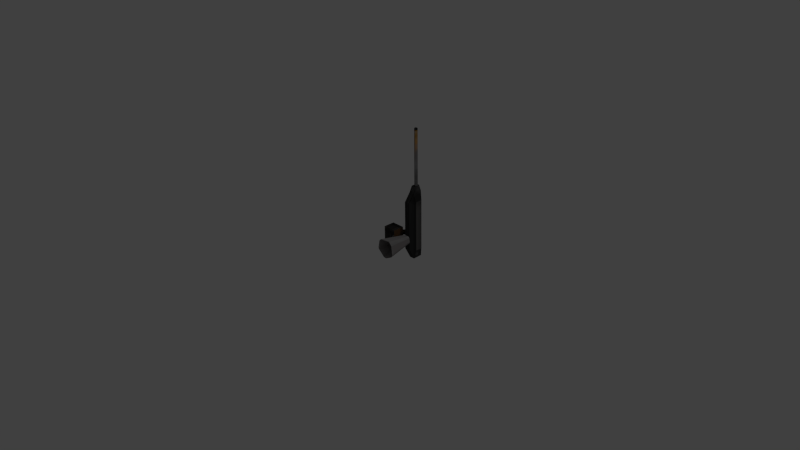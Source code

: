 # Source: small_gun_tutorial.blend  (saved by Blender 2.76.0; exported with 4.5.12 LTS)
import bpy
from mathutils import Matrix  # noqa: F401  (used for matrix-valued properties, if any)

bpy.ops.wm.read_factory_settings(use_empty=True)
scene = bpy.context.scene
scene.name = 'Scene'

# ---- collections
col_collection_1 = bpy.data.collections.new('Collection 1'); scene.collection.children.link(col_collection_1)

# ---- images (referenced by path relative to the original .blend; pixels are not part of the script)
import os
ASSET_DIR = os.environ.get("B2B_ASSET_DIR", "")  # directory of the original .blend (textures are referenced by path, not embedded)
HERE = os.path.dirname(os.path.abspath(__file__))  # packed textures are extracted next to this script under _unpacked/

def load_image(name, relpath, width, height, colorspace="sRGB"):
    """Load a texture the original file referenced (path relative to the .blend, or extracted next to this script)."""
    p = next((c for c in (os.path.join(HERE, relpath), os.path.join(ASSET_DIR, relpath)) if relpath and os.path.exists(c)), "")
    if p:
        img = bpy.data.images.load(p, check_existing=True)
        img.name = name
    else:  # same state as the original file: an image datablock whose file is absent (Cycles renders it pink)
        img = bpy.data.images.new(name, width, height)
        img.source = "FILE"
        img.filepath = "//" + (relpath or name)
    img.colorspace_settings.name = colorspace
    return img
img_small_turret_gun_start = load_image('small_turret_gun_start', '_unpacked/small_turret_gun_start.5d2ded4c.png', 2048, 2048, 'sRGB')

# ---- materials (node trees are filled in below, after node groups)
mat_sma___turret_gun_start = bpy.data.materials.new('sma--_turret_gun_start')
mat_sma___turret_gun_start.alpha_threshold = 0.0
mat_sma___turret_gun_start.roughness = 0.5

# ---- material node trees
mat_sma___turret_gun_start.use_nodes = True; mat_sma___turret_gun_start.node_tree.nodes.clear()
_N = mat_sma___turret_gun_start.node_tree.nodes; _L = mat_sma___turret_gun_start.node_tree.links
n0 = _N.new('ShaderNodeOutputMaterial'); n0.name = 'Вывод материала'; n0.location = (300, 300)
n1 = _N.new('ShaderNodeBsdfDiffuse'); n1.name = 'Диффузный BSDF'; n1.location = (10, 300)
n2 = _N.new('ShaderNodeTexImage'); n2.name = 'Изображение-текстура'; n2.location = (-180, 300)
n2.width = 140
n2.image = img_small_turret_gun_start
_L.new(n1.outputs[0], n0.inputs[0])
_L.new(n2.outputs[0], n1.inputs[0])
n0.is_active_output = True

# ---- world
world_world = bpy.data.worlds.new('World'); scene.world = world_world
world_world.color = (0.05088, 0.05088, 0.05088)
world_world.use_sun_shadow = False
world_world.sun_shadow_jitter_overblur = 0.0
world_world.cycles.sampling_method = 'NONE'
world_world.cycles.sample_map_resolution = 256

# ---- cameras
cam_camera = bpy.data.cameras.new('Camera')
cam_camera.clip_end = 100.0
cam_camera.lens = 35.0
cam_camera.sensor_width = 32.0
cam_camera.sensor_height = 18.0
cam_camera.ortho_scale = 7.314
cam_camera.dof.focus_distance = 0.0

# ---- lights
light_lamp = bpy.data.lights.new('Lamp', 'POINT')
light_lamp.transmission_factor = 0.0
light_lamp.cutoff_distance = 30.0
light_lamp.energy = 100.0
light_lamp.shadow_buffer_clip_start = 1.001
light_lamp.shadow_soft_size = 0.1
light_lamp.shadow_maximum_resolution = 0.006
light_lamp.use_absolute_resolution = True
light_lamp.cycles.use_multiple_importance_sampling = False

# ---- meshes
me_cube_001 = bpy.data.meshes.new('Cube.001')
me_cube_001.from_pydata([(-0.08754, -0.5095, 0.102), (-0.1042, -0.5095, 0.08722), (-0.1183, -0.5095, 0.06996), (-0.14, -0.5095, -0.03637), (-0.1338, -0.5095, -0.05777), (-0.03751, -0.5095, -0.1431), (-0.01551, -0.5095, -0.1467), (0.006765, -0.5095, -0.1467), (0.1029, -0.5095, -0.09624), (0.1155, -0.5095, -0.0779), (0.1251, -0.5095, -0.05777), (0.1096, -0.5095, 0.06996), (0.09547, -0.5095, 0.08722), (0.07879, -0.5095, 0.102), (0.05996, -0.5095, 0.1139), (-0.04364, -0.13, 0.04357), (-0.05151, -0.13, 0.03659), (-0.05816, -0.13, 0.02845), (-0.06841, -0.13, -0.02175), (-0.06548, -0.13, -0.03185), (-0.02002, -0.13, -0.07213), (-0.009634, -0.13, -0.07382), (0.0008838, -0.13, -0.07382), (0.04625, -0.13, -0.05001), (0.05222, -0.13, -0.04136), (0.05673, -0.13, -0.03185), (0.04941, -0.13, 0.02845), (0.04276, -0.13, 0.03659), (0.03489, -0.13, 0.04357), (0.026, -0.13, 0.04919), (-0.114, -0.2489, -0.1603), (-0.1122, -0.2489, 0.1241), (-0.114, -0.08989, -0.1603), (-0.114, -0.08989, 0.1241), (-0.3011, -0.08989, -0.1603), (-0.3011, -0.2489, -0.1603), (-0.3011, -0.2489, 0.1241), (-0.3011, -0.08989, 0.1241), (-0.3011, -0.1038, -0.1354), (-0.3011, -0.235, -0.1354), (-0.3011, -0.235, 0.09918), (-0.3011, -0.1038, 0.09918), (-0.3319, -0.1272, -0.09356), (-0.3319, -0.2116, -0.09356), (-0.3319, -0.2116, 0.05734), (-0.3319, -0.1272, 0.05734), (-0.1336, -0.08989, -0.1304), (-0.1336, -0.08989, 0.09421), (-0.2814, -0.08989, -0.1304), (-0.2814, -0.08989, 0.09421), (-0.1607, -0.05304, -0.08926), (-0.1607, -0.05304, 0.05304), (-0.2543, -0.05304, -0.08926), (-0.2543, -0.05304, 0.05304), (-0.194, -0.05304, -0.06796), (-0.194, -0.05304, 0.03174), (-0.2258, -0.05304, -0.06796), (-0.2258, -0.05304, 0.03174), (-0.194, -0.02302, -0.06796), (-0.194, -0.02302, 0.03174), (-0.2276, -0.02302, -0.06796), (-0.2276, -0.02302, 0.03174), (-0.198, -0.01447, -0.05324), (-0.198, -0.01447, 0.01702), (-0.2254, -0.01447, -0.05324), (-0.2254, -0.01447, 0.01702), (-0.1997, -0.001673, -0.05324), (-0.1997, -0.001673, 0.01702), (-0.2074, 0.00933, -0.05324), (-0.2074, 0.00933, 0.01702), (-0.18, 0.01342, -0.05324), (-0.18, 0.01342, 0.01702), (-0.1912, 0.02889, -0.05324), (-0.1912, 0.02889, 0.01702), (-0.1646, 0.02527, -0.05324), (-0.1646, 0.02527, 0.01702), (-0.1701, 0.04355, -0.05324), (-0.1701, 0.04355, 0.01702), (-0.1347, 0.03957, -0.05324), (-0.1347, 0.03957, 0.01702), (-0.1402, 0.05545, -0.05324), (-0.1402, 0.05545, 0.01702), (-0.1163, 0.03895, -0.05324), (-0.1163, 0.03895, 0.01702), (-0.1136, 0.05787, -0.05324), (-0.1136, 0.05787, 0.01702), (-0.1023, 0.03472, -0.05324), (-0.1023, 0.03472, 0.01702), (-0.0891, 0.05196, -0.05324), (-0.0891, 0.05196, 0.01702), (-0.08814, 0.02471, -0.05324), (-0.08814, 0.02471, 0.01702), (-0.07498, 0.03857, -0.05324), (-0.07498, 0.03857, 0.01702), (-0.05928, -0.005921, -0.05324), (-0.05928, -0.005921, 0.01702), (-0.04613, 0.007943, -0.05324), (-0.04613, 0.007943, 0.01702), (-0.2241, -0.008868, -0.0401), (-0.2241, -0.008868, 0.003886), (-0.2084, 0.01493, -0.0401), (-0.2084, 0.01493, 0.003886), (-0.1922, 0.03449, -0.0401), (-0.1922, 0.03449, 0.003886), (-0.1711, 0.04915, -0.0401), (-0.1711, 0.04915, 0.003886), (-0.1412, 0.06105, -0.0401), (-0.1412, 0.06105, 0.003886), (-0.1146, 0.06347, -0.0401), (-0.1146, 0.06347, 0.003886), (-0.09008, 0.05757, -0.0401), (-0.09008, 0.05757, 0.003886), (-0.07597, 0.04417, -0.0401), (-0.07597, 0.04417, 0.003886), (-0.04711, 0.01355, -0.0401), (-0.04711, 0.01355, 0.003886), (-0.2193, -0.001591, -0.02945), (-0.2193, -0.001591, -0.006762), (-0.2097, 0.02221, -0.02945), (-0.2097, 0.02221, -0.006762), (-0.1935, 0.04177, -0.02945), (-0.1935, 0.04177, -0.006762), (-0.1724, 0.05643, -0.02945), (-0.1724, 0.05643, -0.006762), (-0.1425, 0.06833, -0.02945), (-0.1425, 0.06833, -0.006762), (-0.1159, 0.07075, -0.02945), (-0.1159, 0.07075, -0.006762), (-0.09136, 0.06484, -0.02945), (-0.09136, 0.06484, -0.006762), (-0.07724, 0.05145, -0.02945), (-0.07724, 0.05145, -0.006762), (-0.04839, 0.02082, -0.02945), (-0.04839, 0.02082, -0.006762), (-0.03709, -0.0349, -0.3183), (0.03825, -0.0349, -0.3183), (-0.03825, 0.1015, -0.3183), (0.03132, 0.1015, -0.3183), (0.03132, 0.1015, 0.6413), (-0.03825, 0.1015, 0.6413), (0.03825, -0.0349, 0.6413), (-0.03709, -0.0349, 0.6413), (0.02319, 0.07677, 0.7273), (-0.02398, 0.07677, 0.7273), (0.02559, -0.01017, 0.7273), (-0.02304, -0.01017, 0.7273), (-0.03709, -0.1227, -0.1528), (-0.03709, -0.1227, 0.5225), (0.03825, -0.1227, 0.5225), (0.03825, -0.1227, -0.1528), (-0.06229, -0.01728, -0.194), (-0.06229, -0.01728, 0.5171), (-0.06315, 0.0838, 0.5171), (-0.06315, 0.0838, -0.194), (0.05796, 0.08586, -0.194), (0.05796, 0.08586, 0.5171), (0.06309, -0.01522, 0.5171), (0.06309, -0.01522, -0.194), (-0.006034, 0.05212, 1.517), (-0.006034, 0.05212, 0.7244), (-0.01143, 0.04626, 1.517), (-0.01143, 0.04626, 0.7244), (-0.01462, 0.03897, 1.517), (-0.01462, 0.03897, 0.7244), (0.00484, 0.009178, 1.517), (0.00484, 0.009178, 0.7244), (0.0128, 0.009178, 1.517), (0.0128, 0.009178, 0.7244), (0.02033, 0.01176, 1.517), (0.02033, 0.01176, 0.7244), (0.03227, 0.03897, 1.517), (0.03227, 0.03897, 0.7244), (0.02907, 0.04626, 1.517), (0.02907, 0.04626, 0.7244), (0.02368, 0.05212, 1.517), (0.02367, 0.05212, 0.7244)], [], [(15, 0, 14, 29), (2, 17, 18, 3), (4, 3, 18, 19), (9, 8, 23, 24), (11, 10, 25, 26), (10, 9, 24, 25), (19, 20, 4), (1, 0, 15, 16), (6, 5, 20, 21), (2, 1, 16, 17), (7, 6, 21, 22), (12, 11, 26, 27), (13, 12, 27, 28), (5, 4, 20), (14, 13, 28, 29), (7, 22, 23, 8), (22, 21, 20, 19, 18, 17, 16, 15, 29, 28, 27, 26, 25, 24, 23), (37, 33, 47, 49), (37, 34, 38, 41), (32, 30, 35, 34), (30, 31, 36, 35), (31, 33, 37, 36), (40, 41, 45, 44), (35, 36, 40, 39), (36, 37, 41, 40), (34, 35, 39, 38), (45, 42, 43, 44), (38, 39, 43, 42), (41, 38, 42, 45), (39, 40, 44, 43), (49, 47, 51, 53), (34, 37, 49, 48), (32, 34, 48, 46), (50, 52, 56, 54), (48, 49, 53, 52), (46, 48, 52, 50), (47, 46, 50, 51), (57, 55, 59, 61), (51, 50, 54, 55), (53, 51, 55, 57), (52, 53, 57, 56), (58, 60, 64, 62), (56, 57, 61, 60), (54, 56, 60, 58), (55, 54, 58, 59), (62, 64, 68, 66), (59, 58, 62, 63), (61, 59, 63, 65), (60, 61, 65, 64), (69, 67, 71, 73), (65, 63, 67, 69), (97, 96, 114, 115), (70, 72, 76, 74), (68, 64, 98, 100), (66, 68, 72, 70), (73, 71, 75, 77), (85, 89, 111, 109), (81, 79, 83, 85), (77, 75, 79, 81), (92, 88, 110, 112), (74, 76, 80, 78), (82, 84, 88, 86), (96, 92, 112, 114), (78, 80, 84, 82), (89, 87, 91, 93), (85, 83, 87, 89), (80, 76, 104, 106), (89, 93, 113, 111), (84, 80, 106, 108), (86, 88, 92, 90), (115, 114, 132, 133), (90, 92, 96, 94), (93, 91, 95, 97), (107, 109, 127, 125), (112, 110, 128, 130), (102, 100, 118, 120), (111, 113, 131, 129), (101, 103, 121, 119), (106, 104, 122, 124), (105, 107, 125, 123), (76, 72, 102, 104), (69, 73, 103, 101), (72, 68, 100, 102), (65, 69, 101, 99), (88, 84, 108, 110), (81, 85, 109, 107), (64, 65, 99, 98), (77, 81, 107, 105), (93, 97, 115, 113), (73, 77, 105, 103), (116, 117, 119, 118), (118, 119, 121, 120), (120, 121, 123, 122), (122, 123, 125, 124), (124, 125, 127, 126), (126, 127, 129, 128), (130, 131, 133, 132), (128, 129, 131, 130), (98, 99, 117, 116), (108, 106, 124, 126), (104, 102, 120, 122), (113, 115, 133, 131), (103, 105, 123, 121), (114, 112, 130, 132), (100, 98, 116, 118), (110, 108, 126, 128), (99, 101, 119, 117), (109, 111, 129, 127), (46, 47, 33, 32), (30, 32, 33, 31), (134, 135, 149, 146), (139, 138, 137, 136), (138, 139, 143, 142), (141, 139, 152, 151), (137, 135, 134, 136), (135, 137, 154, 157), (142, 143, 145, 144), (141, 140, 144, 145), (140, 138, 142, 144), (139, 141, 145, 143), (148, 147, 146, 149), (141, 134, 146, 147), (140, 141, 147, 148), (135, 140, 148, 149), (151, 152, 153, 150), (155, 156, 157, 154), (137, 138, 155, 154), (134, 141, 151, 150), (136, 134, 150, 153), (138, 140, 156, 155), (140, 135, 157, 156), (139, 136, 153, 152), (158, 159, 161, 160), (160, 161, 163, 162), (164, 165, 167, 166), (166, 167, 169, 168), (168, 169, 171, 170), (162, 163, 165, 164), (170, 171, 173, 172), (172, 173, 175, 174), (158, 174, 175, 159)])
_uv = me_cube_001.uv_layers.new(name='UVКарта')
_uv.uv.foreach_set('vector', [0.8027, 0.9167, 0.4137, 0.9766, 0.4137, 0.9888, 0.8027, 0.9224, 0.4137, 0.9437, 0.8027, 0.9012, 0.8027, 0.8497, 0.4137, 0.8347, 0.4137, 0.8128, 0.4137, 0.8347, 0.8027, 0.8497, 0.8027, 0.8394, 0.4137, 0.7922, 0.4137, 0.7734, 0.8027, 0.8208, 0.8027, 0.8296, 0.4137, 0.9437, 0.4137, 0.8128, 0.8027, 0.8394, 0.8027, 0.9012, 0.4137, 0.8128, 0.4137, 0.7922, 0.8027, 0.8296, 0.8027, 0.8394, 0.8027, 0.8394, 0.8027, 0.7981, 0.4137, 0.8128, 0.4137, 0.9614, 0.4137, 0.9766, 0.8027, 0.9167, 0.8027, 0.9095, 0.4137, 0.7217, 0.4137, 0.7253, 0.8027, 0.7981, 0.8027, 0.7963, 0.4137, 0.9437, 0.4137, 0.9614, 0.8027, 0.9095, 0.8027, 0.9012, 0.4137, 0.7217, 0.4137, 0.7217, 0.8027, 0.7963, 0.8027, 0.7963, 0.4137, 0.9614, 0.4137, 0.9437, 0.8027, 0.9012, 0.8027, 0.9095, 0.4137, 0.9766, 0.4137, 0.9614, 0.8027, 0.9095, 0.8027, 0.9167, 0.4137, 0.7253, 0.4137, 0.8128, 0.8027, 0.7981, 0.4137, 0.9888, 0.4137, 0.9766, 0.8027, 0.9167, 0.8027, 0.9224, 0.4137, 0.7217, 0.8027, 0.7963, 0.8027, 0.8208, 0.4137, 0.7734, 0.0, 0.0, 0.0, 0.0, 0.0, 0.0, 0.0, 0.0, 0.0, 0.0, 0.0, 0.0, 0.0, 0.0, 0.0, 0.0, 0.0, 0.0, 0.0, 0.0, 0.0, 0.0, 0.0, 0.0, 0.0, 0.0, 0.0, 0.0, 0.0, 0.0, 0.9788, 0.5979, 0.5984, 0.5979, 0.6383, 0.5372, 0.9389, 0.5372, 0.9788, 0.5979, 0.9788, 0.01979, 0.9788, 0.07041, 0.9788, 0.5473, 0.5984, 0.01979, 0.5984, 0.01979, 0.9788, 0.01979, 0.9788, 0.01979, 0.5984, 0.01979, 0.5948, 0.5979, 0.9788, 0.5979, 0.9788, 0.01979, 0.5948, 0.5979, 0.5984, 0.5979, 0.9788, 0.5979, 0.9788, 0.5979, 0.8952, 0.492, 0.7853, 0.492, 0.8058, 0.4569, 0.8765, 0.4569, 0.9788, 0.01979, 0.9788, 0.5979, 0.9788, 0.5473, 0.9788, 0.07041, 0.9788, 0.5979, 0.9788, 0.5979, 0.9788, 0.5473, 0.9788, 0.5473, 0.9788, 0.01979, 0.9788, 0.01979, 0.9788, 0.07041, 0.9788, 0.07041, 0.8058, 0.4569, 0.8058, 0.3304, 0.8765, 0.3304, 0.8765, 0.4569, 0.7853, 0.2953, 0.8952, 0.2953, 0.8765, 0.3304, 0.8058, 0.3304, 0.7853, 0.492, 0.7853, 0.2953, 0.8058, 0.3304, 0.8058, 0.4569, 0.8952, 0.2953, 0.8952, 0.492, 0.8765, 0.4569, 0.8765, 0.3304, 0.773, 0.4878, 0.7684, 0.4878, 0.7384, 0.4533, 0.7413, 0.4533, 0.9788, 0.01979, 0.9788, 0.5979, 0.9389, 0.5372, 0.9389, 0.08049, 0.5984, 0.01979, 0.9788, 0.01979, 0.9389, 0.08049, 0.6383, 0.08049, 0.7384, 0.334, 0.7413, 0.334, 0.7404, 0.3518, 0.7394, 0.3518, 0.773, 0.2994, 0.773, 0.4878, 0.7413, 0.4533, 0.7413, 0.334, 0.7684, 0.2994, 0.773, 0.2994, 0.7413, 0.334, 0.7384, 0.334, 0.7684, 0.4878, 0.7684, 0.2994, 0.7384, 0.334, 0.7384, 0.4533, 0.4056, 0.5561, 0.4441, 0.5561, 0.4441, 0.5924, 0.4036, 0.5924, 0.7384, 0.4533, 0.7384, 0.334, 0.7394, 0.3518, 0.7394, 0.4354, 0.7413, 0.4533, 0.7384, 0.4533, 0.7394, 0.4354, 0.7404, 0.4354, 0.7413, 0.334, 0.7413, 0.4533, 0.7404, 0.4354, 0.7404, 0.3518, 0.4441, 0.5924, 0.4036, 0.5924, 0.4062, 0.6027, 0.4393, 0.6027, 0.4056, 0.5561, 0.4056, 0.5561, 0.4036, 0.5924, 0.4036, 0.5924, 0.4441, 0.5561, 0.4056, 0.5561, 0.4036, 0.5924, 0.4441, 0.5924, 0.4441, 0.5561, 0.4441, 0.5561, 0.4441, 0.5924, 0.4441, 0.5924, 0.4393, 0.6027, 0.4062, 0.6027, 0.4279, 0.6314, 0.4372, 0.6182, 0.4441, 0.5924, 0.4441, 0.5924, 0.4393, 0.6027, 0.4393, 0.6027, 0.4036, 0.5924, 0.4441, 0.5924, 0.4393, 0.6027, 0.4062, 0.6027, 0.4036, 0.5924, 0.4036, 0.5924, 0.4062, 0.6027, 0.4062, 0.6027, 0.4279, 0.6314, 0.4372, 0.6182, 0.461, 0.6364, 0.4474, 0.6551, 0.4062, 0.6027, 0.4393, 0.6027, 0.4372, 0.6182, 0.4279, 0.6314, 0.0, 0.0, 0.0, 0.0, 0.0, 0.0, 0.0, 0.0, 0.461, 0.6364, 0.4474, 0.6551, 0.4729, 0.6728, 0.4796, 0.6507, 0.4279, 0.6314, 0.4062, 0.6027, 0.4077, 0.6095, 0.4267, 0.6382, 0.4372, 0.6182, 0.4279, 0.6314, 0.4474, 0.6551, 0.461, 0.6364, 0.4474, 0.6551, 0.461, 0.6364, 0.4796, 0.6507, 0.4729, 0.6728, 0.5412, 0.69, 0.5707, 0.6829, 0.5696, 0.6897, 0.54, 0.6968, 0.509, 0.6871, 0.5157, 0.668, 0.5379, 0.6672, 0.5412, 0.69, 0.4729, 0.6728, 0.4796, 0.6507, 0.5157, 0.668, 0.509, 0.6871, 0.5878, 0.6667, 0.5707, 0.6829, 0.5696, 0.6897, 0.5866, 0.6735, 0.4796, 0.6507, 0.4729, 0.6728, 0.509, 0.6871, 0.5157, 0.668, 0.5379, 0.6672, 0.5412, 0.69, 0.5707, 0.6829, 0.5549, 0.6621, 0.6226, 0.6298, 0.5878, 0.6667, 0.5866, 0.6735, 0.6214, 0.6365, 0.5157, 0.668, 0.509, 0.6871, 0.5412, 0.69, 0.5379, 0.6672, 0.5707, 0.6829, 0.5549, 0.6621, 0.5719, 0.65, 0.5878, 0.6667, 0.5412, 0.69, 0.5379, 0.6672, 0.5549, 0.6621, 0.5707, 0.6829, 0.509, 0.6871, 0.4729, 0.6728, 0.4717, 0.6795, 0.5078, 0.6939, 0.5707, 0.6829, 0.5878, 0.6667, 0.5866, 0.6735, 0.5696, 0.6897, 0.5412, 0.69, 0.509, 0.6871, 0.5078, 0.6939, 0.54, 0.6968, 0.5549, 0.6621, 0.5707, 0.6829, 0.5878, 0.6667, 0.5719, 0.65, 0.0, 0.0, 0.0, 0.0, 0.0, 0.0, 0.0, 0.0, 0.5719, 0.65, 0.5878, 0.6667, 0.6226, 0.6298, 0.6068, 0.613, 0.5878, 0.6667, 0.5719, 0.65, 0.6068, 0.613, 0.6226, 0.6298, 0.1341, 0.2134, 0.1343, 0.1501, 0.1598, 0.1486, 0.1597, 0.2119, 0.24, 0.07279, 0.24, 0.09719, 0.2144, 0.09557, 0.2145, 0.07117, 0.2394, 0.3483, 0.2393, 0.398, 0.2137, 0.3964, 0.2139, 0.3467, 0.1344, 0.09696, 0.1344, 0.07255, 0.16, 0.07104, 0.1599, 0.09545, 0.1337, 0.3978, 0.1338, 0.3481, 0.1594, 0.3466, 0.1593, 0.3963, 0.2397, 0.2136, 0.2395, 0.2903, 0.214, 0.2887, 0.2142, 0.212, 0.1339, 0.2901, 0.1341, 0.2134, 0.1597, 0.2119, 0.1595, 0.2886, 0.4729, 0.6728, 0.4474, 0.6551, 0.4463, 0.6618, 0.4717, 0.6795, 0.4279, 0.6314, 0.4474, 0.6551, 0.4463, 0.6618, 0.4267, 0.6382, 0.4474, 0.6551, 0.4279, 0.6314, 0.4267, 0.6382, 0.4463, 0.6618, 0.4062, 0.6027, 0.4279, 0.6314, 0.4267, 0.6382, 0.4077, 0.6095, 0.5707, 0.6829, 0.5412, 0.69, 0.54, 0.6968, 0.5696, 0.6897, 0.509, 0.6871, 0.5412, 0.69, 0.54, 0.6968, 0.5078, 0.6939, 0.4062, 0.6027, 0.4062, 0.6027, 0.4077, 0.6095, 0.4077, 0.6095, 0.4729, 0.6728, 0.509, 0.6871, 0.5078, 0.6939, 0.4717, 0.6795, 0.5878, 0.6667, 0.6226, 0.6298, 0.6214, 0.6365, 0.5866, 0.6735, 0.4474, 0.6551, 0.4729, 0.6728, 0.4717, 0.6795, 0.4463, 0.6618, 0.2137, 0.4336, 0.1592, 0.4335, 0.1593, 0.3963, 0.2137, 0.3964, 0.2137, 0.3964, 0.1593, 0.3963, 0.1594, 0.3466, 0.2139, 0.3467, 0.2139, 0.3467, 0.1594, 0.3466, 0.1595, 0.2886, 0.214, 0.2887, 0.214, 0.2887, 0.1595, 0.2886, 0.1597, 0.2119, 0.2142, 0.212, 0.2142, 0.212, 0.1597, 0.2119, 0.1598, 0.1486, 0.2143, 0.1487, 0.2143, 0.1487, 0.1598, 0.1486, 0.1599, 0.09545, 0.2144, 0.09557, 0.2145, 0.07117, 0.16, 0.07104, 0.1601, 0.02317, 0.2146, 0.02329, 0.2144, 0.09557, 0.1599, 0.09545, 0.16, 0.07104, 0.2145, 0.07117, 0.2392, 0.4493, 0.1336, 0.449, 0.1592, 0.4335, 0.2137, 0.4336, 0.2398, 0.1503, 0.2397, 0.2136, 0.2142, 0.212, 0.2143, 0.1487, 0.2395, 0.2903, 0.2394, 0.3483, 0.2139, 0.3467, 0.214, 0.2887, 0.1344, 0.07255, 0.1345, 0.02467, 0.1601, 0.02317, 0.16, 0.07104, 0.1338, 0.3481, 0.1339, 0.2901, 0.1595, 0.2886, 0.1594, 0.3466, 0.2401, 0.02491, 0.24, 0.07279, 0.2145, 0.07117, 0.2146, 0.02329, 0.2393, 0.398, 0.2392, 0.4493, 0.2137, 0.4336, 0.2137, 0.3964, 0.24, 0.09719, 0.2398, 0.1503, 0.2143, 0.1487, 0.2144, 0.09557, 0.1336, 0.449, 0.1337, 0.3978, 0.1593, 0.3963, 0.1592, 0.4335, 0.1343, 0.1501, 0.1344, 0.09696, 0.1599, 0.09545, 0.1598, 0.1486, 0.6383, 0.08049, 0.6383, 0.5372, 0.5984, 0.5979, 0.5984, 0.01979, 0.5984, 0.01979, 0.5984, 0.01979, 0.5984, 0.5979, 0.5948, 0.5979, 0.3083, 0.3874, 0.3519, 0.3874, 0.3519, 0.4832, 0.3083, 0.4832, 0.3076, 0.9429, 0.3479, 0.9429, 0.3479, 0.3874, 0.3076, 0.3874, 0.3479, 0.9429, 0.3076, 0.9429, 0.3159, 0.9927, 0.3432, 0.9927, 0.2238, 0.996, 0.1385, 0.9963, 0.1547, 0.9254, 0.2073, 0.9267, 0.3479, 0.3874, 0.3519, 0.3874, 0.3083, 0.3874, 0.3076, 0.3874, 0.05231, 0.4843, 0.1384, 0.4841, 0.1219, 0.5553, 0.06933, 0.5539, 0.3432, 0.9927, 0.3159, 0.9927, 0.3164, 0.9927, 0.3446, 0.9927, 0.3083, 0.9429, 0.3519, 0.9429, 0.3446, 0.9927, 0.3164, 0.9927, 0.3519, 0.9429, 0.3479, 0.9429, 0.3432, 0.9927, 0.3446, 0.9927, 0.3076, 0.9429, 0.3083, 0.9429, 0.3164, 0.9927, 0.3159, 0.9927, 0.3519, 0.8741, 0.3083, 0.8741, 0.3083, 0.4832, 0.3519, 0.4832, 0.2238, 0.996, 0.224, 0.4844, 0.2708, 0.5727, 0.2707, 0.9327, 0.3519, 0.9429, 0.3083, 0.9429, 0.3083, 0.8741, 0.3519, 0.8741, 0.05231, 0.4843, 0.0521, 0.996, 0.005338, 0.9326, 0.005485, 0.5726, 0.2073, 0.9267, 0.1547, 0.9254, 0.155, 0.5551, 0.2077, 0.5538, 0.1216, 0.9249, 0.06889, 0.9264, 0.06933, 0.5539, 0.1219, 0.5553, 0.1384, 0.4841, 0.1384, 0.9962, 0.1216, 0.9249, 0.1219, 0.5553, 0.224, 0.4844, 0.2238, 0.996, 0.2073, 0.9267, 0.2077, 0.5538, 0.1385, 0.4841, 0.224, 0.4844, 0.2077, 0.5538, 0.155, 0.5551, 0.1384, 0.9962, 0.0521, 0.996, 0.06889, 0.9264, 0.1216, 0.9249, 0.0521, 0.996, 0.05231, 0.4843, 0.06933, 0.5539, 0.06889, 0.9264, 0.1385, 0.9963, 0.1385, 0.4841, 0.155, 0.5551, 0.1547, 0.9254, 0.05894, 0.4551, 0.05894, 0.02927, 0.06112, 0.02927, 0.06112, 0.4551, 0.06112, 0.4551, 0.06112, 0.02927, 0.06198, 0.02927, 0.06198, 0.4551, 0.04839, 0.4551, 0.04839, 0.02927, 0.0442, 0.02927, 0.0442, 0.4551, 0.0442, 0.4551, 0.0442, 0.02927, 0.04054, 0.02927, 0.04054, 0.4551, 0.04054, 0.4551, 0.04054, 0.02927, 0.03734, 0.02927, 0.03734, 0.4551, 0.06198, 0.4551, 0.06198, 0.02927, 0.04839, 0.02927, 0.04839, 0.4551, 0.03734, 0.4551, 0.03734, 0.02927, 0.03984, 0.02927, 0.03984, 0.4551, 0.03984, 0.4551, 0.03984, 0.02927, 0.04333, 0.02927, 0.04333, 0.4551, 0.05894, 0.4551, 0.04333, 0.4551, 0.04333, 0.02927, 0.05894, 0.02927])
me_cube_001.materials.append(mat_sma___turret_gun_start)
me_cube_001.use_remesh_preserve_volume = False
me_cube_001.use_remesh_preserve_attributes = False
me_cube_001.use_mirror_vertex_groups = False
me_cube_001.update()

# ---- objects
ob_tower = bpy.data.objects.new('Tower', me_cube_001)
ob_lamp = bpy.data.objects.new('Lamp', light_lamp)
ob_camera = bpy.data.objects.new('Camera', cam_camera)

# ---- transforms, parenting, visibility, modifiers, constraints
ob_tower.location = (0.004375, 0.7139, 0.00868)
ob_tower.lineart.crease_threshold = 0.0
ob_lamp.location = (4.076, 1.005, 5.904)
ob_lamp.rotation_euler = (0.6503, 0.05522, 1.866)
ob_lamp.lock_rotations_4d = False
ob_lamp.empty_display_type = 'ARROWS'
ob_lamp.color = (0.0, 0.0, 0.0, 0.0)
ob_lamp.lineart.crease_threshold = 0.0
ob_camera.location = (7.481, -6.508, 5.344)
ob_camera.rotation_euler = (1.109, 0.01082, 0.8149)
ob_camera.lock_rotations_4d = False
ob_camera.empty_display_type = 'ARROWS'
ob_camera.color = (0.0, 0.0, 0.0, 0.0)
ob_camera.display_type = 'WIRE'
ob_camera.lineart.crease_threshold = 0.0

# ---- collection membership
col_collection_1.objects.link(ob_tower)
col_collection_1.objects.link(ob_lamp)
col_collection_1.objects.link(ob_camera)

# ---- scene / render settings (as saved in the file)
scene.camera = ob_camera
scene.frame_start = 1; scene.frame_end = 250; scene.frame_set(0)
scene.render.engine = 'CYCLES'
scene.render.resolution_percentage = 50
scene.render.dither_intensity = 0.0
scene.cycles.use_denoising = False
scene.cycles.samples = 10
scene.cycles.sampling_pattern = 'TABULATED_SOBOL'
scene.cycles.light_sampling_threshold = 0.0
scene.cycles.use_adaptive_sampling = False
scene.cycles.use_light_tree = False
scene.cycles.blur_glossy = 0.0
scene.cycles.pixel_filter_type = 'GAUSSIAN'
scene.cycles.sample_clamp_indirect = 0.0
scene.view_settings.view_transform = 'Standard'
bpy.context.view_layer.update()
